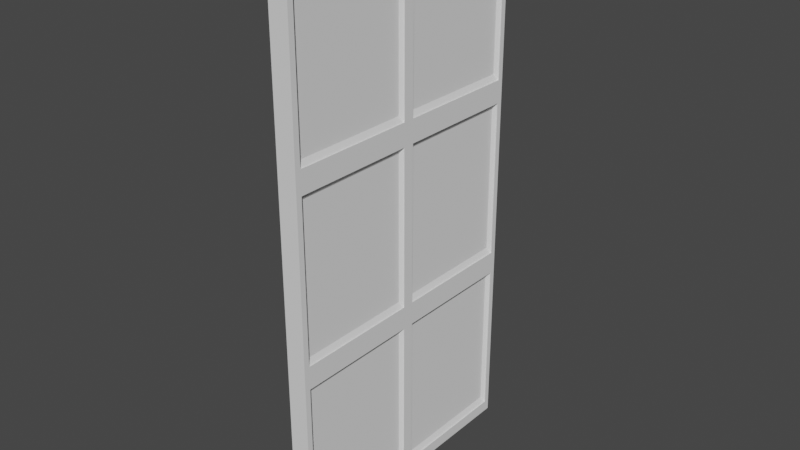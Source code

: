 # Source: Door.blend  (saved by Blender 3.2.14; exported with 4.5.12 LTS)
import bpy
from mathutils import Matrix  # noqa: F401  (used for matrix-valued properties, if any)

bpy.ops.wm.read_factory_settings(use_empty=True)
scene = bpy.context.scene
scene.name = 'Scene'

# ---- world
world_world = bpy.data.worlds.new('World'); scene.world = world_world
world_world.use_nodes = True; world_world.node_tree.nodes.clear()
_N = world_world.node_tree.nodes; _L = world_world.node_tree.links
n0 = _N.new('ShaderNodeOutputWorld'); n0.name = 'World Output'; n0.location = (300, 300)
n1 = _N.new('ShaderNodeBackground'); n1.name = 'Background'; n1.location = (10, 300)
n1.inputs[0].default_value = (0.05088, 0.05088, 0.05088, 1.0)
_L.new(n1.outputs[0], n0.inputs[0])
n0.is_active_output = True
world_world.color = (0.05088, 0.05088, 0.05088)
world_world.use_sun_shadow = False
world_world.sun_shadow_jitter_overblur = 0.0

# ---- meshes
me_cube_002 = bpy.data.meshes.new('Cube.002')
me_cube_002.from_pydata([(-0.07176, 0.00497, -1.0), (-0.07176, 0.00497, 1.0), (-0.07176, 2.005, -1.0), (-0.07176, 2.005, 1.0), (0.07176, 0.00497, -1.0), (0.07176, 0.00497, 1.0), (0.07176, 2.005, -1.0), (0.07176, 2.005, 1.0), (0.07176, 2.005, 0.3333), (0.07176, 2.005, -0.3333), (0.07176, 0.00497, 0.3333), (0.07176, 0.00497, -0.3333), (0.07176, 1.005, -1.0), (0.07176, 1.005, 1.0), (0.07176, 1.005, -0.3333), (0.07176, 1.005, 0.3333), (0.07176, 2.005, 0.3333), (0.07176, 0.00497, 0.3333), (0.07176, 1.005, 0.3333), (0.07176, 0.9629, 0.3754), (0.07176, 0.9629, 0.9579), (0.07176, 0.04707, 0.9579), (0.07176, 0.04707, 0.3754), (0.07176, 0.9629, -0.9579), (0.07176, 0.9629, -0.3754), (0.07176, 0.04707, -0.3754), (0.07176, 0.04707, -0.9579), (0.07176, 0.9629, -0.2912), (0.07176, 0.9629, 0.2912), (0.07176, 0.04707, 0.2912), (0.07176, 0.04707, -0.2912), (0.07176, 1.963, -0.2912), (0.07176, 1.963, 0.2912), (0.07176, 1.047, 0.2912), (0.07176, 1.047, -0.2912), (0.07176, 1.963, -0.9579), (0.07176, 1.963, -0.3754), (0.07176, 1.047, -0.3754), (0.07176, 1.047, -0.9579), (0.07176, 1.963, 0.3754), (0.07176, 1.963, 0.9579), (0.07176, 1.047, 0.9579), (0.07176, 1.047, 0.3754), (0.06351, 0.9629, 0.9579), (0.04262, 0.942, 0.937), (0.04262, 0.942, 0.3963), (0.06351, 0.9629, 0.3754), (0.04262, 0.06797, 0.3963), (0.06351, 0.04707, 0.3754), (0.06351, 0.04707, 0.9579), (0.04262, 0.06797, 0.937), (0.06351, 0.9629, -0.3754), (0.04262, 0.942, -0.3963), (0.04262, 0.942, -0.937), (0.06351, 0.9629, -0.9579), (0.04262, 0.06797, -0.937), (0.06351, 0.04707, -0.9579), (0.06351, 0.04707, -0.3754), (0.04262, 0.06797, -0.3963), (0.06351, 0.9629, 0.2912), (0.04262, 0.942, 0.2703), (0.04262, 0.942, -0.2703), (0.06351, 0.9629, -0.2912), (0.04262, 0.06797, -0.2703), (0.06351, 0.04707, -0.2912), (0.06351, 0.04707, 0.2912), (0.04262, 0.06797, 0.2703), (0.06351, 1.963, 0.2912), (0.04262, 1.942, 0.2703), (0.04262, 1.942, -0.2703), (0.06351, 1.963, -0.2912), (0.04262, 1.068, -0.2703), (0.06351, 1.047, -0.2912), (0.06351, 1.047, 0.2912), (0.04262, 1.068, 0.2703), (0.06351, 1.963, -0.3754), (0.04262, 1.942, -0.3963), (0.04262, 1.942, -0.937), (0.06351, 1.963, -0.9579), (0.04262, 1.068, -0.937), (0.06351, 1.047, -0.9579), (0.06351, 1.047, -0.3754), (0.04262, 1.068, -0.3963), (0.06351, 1.963, 0.9579), (0.04262, 1.942, 0.937), (0.04262, 1.942, 0.3963), (0.06351, 1.963, 0.3754), (0.04262, 1.068, 0.3963), (0.06351, 1.047, 0.3754), (0.06351, 1.047, 0.9579), (0.04262, 1.068, 0.937)], [], [(25, 26, 56, 57), (7, 3, 1, 5, 13), (10, 17, 5, 1, 0, 4, 11), (30, 27, 62, 64), (21, 22, 48, 49), (2, 6, 12, 4, 0), (2, 3, 7, 16, 8, 9, 6), (1, 3, 2, 0), (26, 23, 54, 56), (22, 19, 46, 48), (8, 16, 18, 15), (15, 18, 17, 10), (18, 13, 20, 19), (13, 5, 21, 20), (5, 17, 22, 21), (17, 18, 19, 22), (12, 14, 24, 23), (14, 11, 25, 24), (11, 4, 26, 25), (4, 12, 23, 26), (14, 15, 28, 27), (15, 10, 29, 28), (10, 11, 30, 29), (11, 14, 27, 30), (9, 8, 32, 31), (8, 15, 33, 32), (15, 14, 34, 33), (14, 9, 31, 34), (6, 9, 36, 35), (9, 14, 37, 36), (14, 12, 38, 37), (12, 6, 35, 38), (16, 7, 40, 39), (7, 13, 41, 40), (13, 18, 42, 41), (18, 16, 39, 42), (20, 21, 49, 43), (24, 25, 57, 51), (28, 29, 65, 59), (32, 33, 73, 67), (36, 37, 81, 75), (40, 41, 89, 83), (69, 68, 74, 71), (19, 20, 43, 46), (29, 30, 64, 65), (77, 76, 82, 79), (23, 24, 51, 54), (33, 34, 72, 73), (85, 84, 90, 87), (53, 52, 58, 55), (27, 28, 59, 62), (37, 38, 80, 81), (61, 60, 66, 63), (34, 31, 70, 72), (41, 42, 88, 89), (31, 32, 67, 70), (38, 35, 78, 80), (35, 36, 75, 78), (42, 39, 86, 88), (39, 40, 83, 86), (44, 45, 46, 43), (45, 47, 48, 46), (43, 49, 50, 44), (49, 48, 47, 50), (52, 53, 54, 51), (56, 54, 53, 55), (51, 57, 58, 52), (57, 56, 55, 58), (60, 61, 62, 59), (61, 63, 64, 62), (59, 65, 66, 60), (65, 64, 63, 66), (68, 69, 70, 67), (69, 71, 72, 70), (67, 73, 74, 68), (73, 72, 71, 74), (76, 77, 78, 75), (80, 78, 77, 79), (75, 81, 82, 76), (81, 80, 79, 82), (84, 85, 86, 83), (85, 87, 88, 86), (83, 89, 90, 84), (89, 88, 87, 90), (45, 44, 50, 47)])
_uv = me_cube_002.uv_layers.new(name='UVMap')
_uv.uv.foreach_set('vector', [0.4531, 0.7447, 0.3803, 0.7447, 0.3803, 0.7447, 0.4531, 0.7447, 0.625, 0.5, 0.875, 0.5, 0.875, 0.75, 0.625, 0.75, 0.625, 0.625, 0.5417, 0.75, 0.5417, 0.75, 0.625, 0.75, 0.625, 1.0, 0.375, 1.0, 0.375, 0.75, 0.4583, 0.75, 0.4636, 0.7447, 0.4636, 0.6303, 0.4636, 0.6303, 0.4636, 0.7447, 0.6197, 0.7447, 0.5469, 0.7447, 0.5469, 0.7447, 0.6197, 0.7447, 0.125, 0.5, 0.375, 0.5, 0.375, 0.625, 0.375, 0.75, 0.125, 0.75, 0.375, 0.25, 0.625, 0.25, 0.625, 0.5, 0.5417, 0.5, 0.5417, 0.5, 0.4583, 0.5, 0.375, 0.5, 0.625, 0.0, 0.625, 0.25, 0.375, 0.25, 0.375, 0.0, 0.3803, 0.7447, 0.3803, 0.6303, 0.3803, 0.6303, 0.3803, 0.7447, 0.5469, 0.7447, 0.5469, 0.6303, 0.5469, 0.6303, 0.5469, 0.7447, 0.5417, 0.5, 0.5417, 0.5, 0.5417, 0.625, 0.5417, 0.625, 0.5417, 0.625, 0.5417, 0.625, 0.5417, 0.75, 0.5417, 0.75, 0.5417, 0.625, 0.625, 0.625, 0.6197, 0.6303, 0.5469, 0.6303, 0.625, 0.625, 0.625, 0.75, 0.6197, 0.7447, 0.6197, 0.6303, 0.625, 0.75, 0.5417, 0.75, 0.5469, 0.7447, 0.6197, 0.7447, 0.5417, 0.75, 0.5417, 0.625, 0.5469, 0.6303, 0.5469, 0.7447, 0.375, 0.625, 0.4583, 0.625, 0.4531, 0.6303, 0.3803, 0.6303, 0.4583, 0.625, 0.4583, 0.75, 0.4531, 0.7447, 0.4531, 0.6303, 0.4583, 0.75, 0.375, 0.75, 0.3803, 0.7447, 0.4531, 0.7447, 0.375, 0.75, 0.375, 0.625, 0.3803, 0.6303, 0.3803, 0.7447, 0.4583, 0.625, 0.5417, 0.625, 0.5364, 0.6303, 0.4636, 0.6303, 0.5417, 0.625, 0.5417, 0.75, 0.5364, 0.7447, 0.5364, 0.6303, 0.5417, 0.75, 0.4583, 0.75, 0.4636, 0.7447, 0.5364, 0.7447, 0.4583, 0.75, 0.4583, 0.625, 0.4636, 0.6303, 0.4636, 0.7447, 0.4583, 0.5, 0.5417, 0.5, 0.5364, 0.5053, 0.4636, 0.5053, 0.5417, 0.5, 0.5417, 0.625, 0.5364, 0.6197, 0.5364, 0.5053, 0.5417, 0.625, 0.4583, 0.625, 0.4636, 0.6197, 0.5364, 0.6197, 0.4583, 0.625, 0.4583, 0.5, 0.4636, 0.5053, 0.4636, 0.6197, 0.375, 0.5, 0.4583, 0.5, 0.4531, 0.5053, 0.3803, 0.5053, 0.4583, 0.5, 0.4583, 0.625, 0.4531, 0.6197, 0.4531, 0.5053, 0.4583, 0.625, 0.375, 0.625, 0.3803, 0.6197, 0.4531, 0.6197, 0.375, 0.625, 0.375, 0.5, 0.3803, 0.5053, 0.3803, 0.6197, 0.5417, 0.5, 0.625, 0.5, 0.6197, 0.5053, 0.5469, 0.5053, 0.625, 0.5, 0.625, 0.625, 0.6197, 0.6197, 0.6197, 0.5053, 0.625, 0.625, 0.5417, 0.625, 0.5469, 0.6197, 0.6197, 0.6197, 0.5417, 0.625, 0.5417, 0.5, 0.5469, 0.5053, 0.5469, 0.6197, 0.6197, 0.6303, 0.6197, 0.7447, 0.6197, 0.7447, 0.6197, 0.6303, 0.4531, 0.6303, 0.4531, 0.7447, 0.4531, 0.7447, 0.4531, 0.6303, 0.5364, 0.6303, 0.5364, 0.7447, 0.5364, 0.7447, 0.5364, 0.6303, 0.5364, 0.5053, 0.5364, 0.6197, 0.5364, 0.6197, 0.5364, 0.5053, 0.4531, 0.5053, 0.4531, 0.6197, 0.4531, 0.6197, 0.4531, 0.5053, 0.6197, 0.5053, 0.6197, 0.6197, 0.6197, 0.6197, 0.6197, 0.5053, 0.4662, 0.5079, 0.5338, 0.5079, 0.5338, 0.6171, 0.4662, 0.6171, 0.5469, 0.6303, 0.6197, 0.6303, 0.6197, 0.6303, 0.5469, 0.6303, 0.5364, 0.7447, 0.4636, 0.7447, 0.4636, 0.7447, 0.5364, 0.7447, 0.3829, 0.5079, 0.4505, 0.5079, 0.4505, 0.6171, 0.3829, 0.6171, 0.3803, 0.6303, 0.4531, 0.6303, 0.4531, 0.6303, 0.3803, 0.6303, 0.5364, 0.6197, 0.4636, 0.6197, 0.4636, 0.6197, 0.5364, 0.6197, 0.5495, 0.5079, 0.6171, 0.5079, 0.6171, 0.6171, 0.5495, 0.6171, 0.3829, 0.6329, 0.4505, 0.6329, 0.4505, 0.7421, 0.3829, 0.7421, 0.4636, 0.6303, 0.5364, 0.6303, 0.5364, 0.6303, 0.4636, 0.6303, 0.4531, 0.6197, 0.3803, 0.6197, 0.3803, 0.6197, 0.4531, 0.6197, 0.4662, 0.6329, 0.5338, 0.6329, 0.5338, 0.7421, 0.4662, 0.7421, 0.4636, 0.6197, 0.4636, 0.5053, 0.4636, 0.5053, 0.4636, 0.6197, 0.6197, 0.6197, 0.5469, 0.6197, 0.5469, 0.6197, 0.6197, 0.6197, 0.4636, 0.5053, 0.5364, 0.5053, 0.5364, 0.5053, 0.4636, 0.5053, 0.3803, 0.6197, 0.3803, 0.5053, 0.3803, 0.5053, 0.3803, 0.6197, 0.3803, 0.5053, 0.4531, 0.5053, 0.4531, 0.5053, 0.3803, 0.5053, 0.5469, 0.6197, 0.5469, 0.5053, 0.5469, 0.5053, 0.5469, 0.6197, 0.5469, 0.5053, 0.6197, 0.5053, 0.6197, 0.5053, 0.5469, 0.5053, 0.6171, 0.6329, 0.5495, 0.6329, 0.5469, 0.6303, 0.6197, 0.6303, 0.5495, 0.6329, 0.5495, 0.7421, 0.5469, 0.7447, 0.5469, 0.6303, 0.6197, 0.6303, 0.6197, 0.7447, 0.6171, 0.7421, 0.6171, 0.6329, 0.6197, 0.7447, 0.5469, 0.7447, 0.5495, 0.7421, 0.6171, 0.7421, 0.4505, 0.6329, 0.3829, 0.6329, 0.3803, 0.6303, 0.4531, 0.6303, 0.3803, 0.7447, 0.3803, 0.6303, 0.3829, 0.6329, 0.3829, 0.7421, 0.4531, 0.6303, 0.4531, 0.7447, 0.4505, 0.7421, 0.4505, 0.6329, 0.4531, 0.7447, 0.3803, 0.7447, 0.3829, 0.7421, 0.4505, 0.7421, 0.5338, 0.6329, 0.4662, 0.6329, 0.4636, 0.6303, 0.5364, 0.6303, 0.4662, 0.6329, 0.4662, 0.7421, 0.4636, 0.7447, 0.4636, 0.6303, 0.5364, 0.6303, 0.5364, 0.7447, 0.5338, 0.7421, 0.5338, 0.6329, 0.5364, 0.7447, 0.4636, 0.7447, 0.4662, 0.7421, 0.5338, 0.7421, 0.5338, 0.5079, 0.4662, 0.5079, 0.4636, 0.5053, 0.5364, 0.5053, 0.4662, 0.5079, 0.4662, 0.6171, 0.4636, 0.6197, 0.4636, 0.5053, 0.5364, 0.5053, 0.5364, 0.6197, 0.5338, 0.6171, 0.5338, 0.5079, 0.5364, 0.6197, 0.4636, 0.6197, 0.4662, 0.6171, 0.5338, 0.6171, 0.4505, 0.5079, 0.3829, 0.5079, 0.3803, 0.5053, 0.4531, 0.5053, 0.3803, 0.6197, 0.3803, 0.5053, 0.3829, 0.5079, 0.3829, 0.6171, 0.4531, 0.5053, 0.4531, 0.6197, 0.4505, 0.6171, 0.4505, 0.5079, 0.4531, 0.6197, 0.3803, 0.6197, 0.3829, 0.6171, 0.4505, 0.6171, 0.6171, 0.5079, 0.5495, 0.5079, 0.5469, 0.5053, 0.6197, 0.5053, 0.5495, 0.5079, 0.5495, 0.6171, 0.5469, 0.6197, 0.5469, 0.5053, 0.6197, 0.5053, 0.6197, 0.6197, 0.6171, 0.6171, 0.6171, 0.5079, 0.6197, 0.6197, 0.5469, 0.6197, 0.5495, 0.6171, 0.6171, 0.6171, 0.5495, 0.6329, 0.6171, 0.6329, 0.6171, 0.7421, 0.5495, 0.7421])
me_cube_002.update()

# ---- objects
ob_cube = bpy.data.objects.new('Cube', me_cube_002)

# ---- transforms, parenting, visibility, modifiers, constraints
ob_cube.location = (0.0, 0.0, 2.0)
ob_cube.scale = (1.0, 1.0, 2.0)

# ---- collection membership
scene.collection.objects.link(ob_cube)

# ---- scene / render settings (as saved in the file)
scene.frame_start = 1; scene.frame_end = 250; scene.frame_set(1)
scene.render.engine = 'BLENDER_EEVEE_NEXT'
scene.cycles.sampling_pattern = 'TABULATED_SOBOL'
scene.cycles.use_light_tree = False
scene.view_settings.view_transform = 'Filmic'
bpy.context.view_layer.update()

# ---- added for rendering (the .blend has no active camera and no usable light): camera, sun
cam_auto = bpy.data.cameras.new('AutoCamera')
cam_auto.lens = 50.0
cam_auto.sensor_width = 36.0
cam_auto.clip_end = 1000.0
ob_auto_camera = bpy.data.objects.new('AutoCamera', cam_auto)
scene.collection.objects.link(ob_auto_camera)
ob_auto_camera.location = (4.13986, -3.96286, 5.31189)
ob_auto_camera.rotation_euler = (1.09748, -7.21219e-08, 0.694738)
scene.camera = ob_auto_camera
light_auto_sun = bpy.data.lights.new('AutoSun', 'SUN')
light_auto_sun.energy = 3.0
light_auto_sun.angle = 0.0523599
ob_auto_sun = bpy.data.objects.new('AutoSun', light_auto_sun)
scene.collection.objects.link(ob_auto_sun)
ob_auto_sun.rotation_euler = (0.872665, 0.174533, 0.523599)
bpy.context.view_layer.update()
